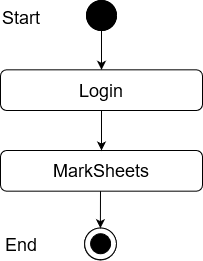

The diagram above was exported from draw.io. Its source (the exported page's mxGraphModel, read from the mxfile embedded in the PNG):
<mxGraphModel dx="868" dy="440" grid="1" gridSize="10" guides="1" tooltips="1" connect="1" arrows="1" fold="1" page="1" pageScale="1" pageWidth="850" pageHeight="1100" math="0" shadow="0">
  <root>
    <mxCell id="0" />
    <mxCell id="1" parent="0" />
    <mxCell id="UZA2LPbsa8ivjc8q-8fV-1" value="" style="edgeStyle=orthogonalEdgeStyle;rounded=0;orthogonalLoop=1;jettySize=auto;html=1;entryX=0.5;entryY=0;entryDx=0;entryDy=0;" edge="1" parent="1" source="UZA2LPbsa8ivjc8q-8fV-2" target="UZA2LPbsa8ivjc8q-8fV-5">
      <mxGeometry relative="1" as="geometry">
        <mxPoint x="441" y="138" as="targetPoint" />
      </mxGeometry>
    </mxCell>
    <mxCell id="UZA2LPbsa8ivjc8q-8fV-2" value="" style="ellipse;whiteSpace=wrap;html=1;aspect=fixed;fillColor=#000000;" vertex="1" parent="1">
      <mxGeometry x="426" y="80" width="30" height="30" as="geometry" />
    </mxCell>
    <mxCell id="UZA2LPbsa8ivjc8q-8fV-3" value="Success" style="text;html=1;strokeColor=none;fillColor=none;align=center;verticalAlign=middle;whiteSpace=wrap;rounded=0;" vertex="1" parent="1">
      <mxGeometry x="461" y="180" as="geometry" />
    </mxCell>
    <mxCell id="UZA2LPbsa8ivjc8q-8fV-4" value="&lt;font style=&quot;font-size: 18px&quot;&gt;MarkSheets&lt;br&gt;&lt;/font&gt;" style="rounded=1;whiteSpace=wrap;html=1;fillColor=#FFFFFF;" vertex="1" parent="1">
      <mxGeometry x="340" y="230" width="202" height="40.67" as="geometry" />
    </mxCell>
    <mxCell id="UZA2LPbsa8ivjc8q-8fV-5" value="&lt;font style=&quot;font-size: 18px&quot;&gt;Login&lt;br&gt;&lt;/font&gt;" style="rounded=1;whiteSpace=wrap;html=1;fillColor=#FFFFFF;" vertex="1" parent="1">
      <mxGeometry x="340" y="149.33000000000004" width="202" height="40.67" as="geometry" />
    </mxCell>
    <mxCell id="UZA2LPbsa8ivjc8q-8fV-6" value="" style="endArrow=classic;html=1;exitX=0.5;exitY=1;exitDx=0;exitDy=0;entryX=0.5;entryY=0;entryDx=0;entryDy=0;" edge="1" parent="1" source="UZA2LPbsa8ivjc8q-8fV-5" target="UZA2LPbsa8ivjc8q-8fV-4">
      <mxGeometry width="50" height="50" relative="1" as="geometry">
        <mxPoint x="421" y="270" as="sourcePoint" />
        <mxPoint x="471" y="220" as="targetPoint" />
      </mxGeometry>
    </mxCell>
    <mxCell id="UZA2LPbsa8ivjc8q-8fV-7" value="" style="ellipse;whiteSpace=wrap;html=1;aspect=fixed;fillColor=#FFFFFF;" vertex="1" parent="1">
      <mxGeometry x="424" y="307.6700000000001" width="31.78" height="31.78" as="geometry" />
    </mxCell>
    <mxCell id="UZA2LPbsa8ivjc8q-8fV-8" value="" style="ellipse;whiteSpace=wrap;html=1;aspect=fixed;fillColor=#000000;" vertex="1" parent="1">
      <mxGeometry x="430" y="313.45000000000005" width="20" height="20" as="geometry" />
    </mxCell>
    <mxCell id="UZA2LPbsa8ivjc8q-8fV-9" value="" style="endArrow=classic;html=1;entryX=0.5;entryY=0;entryDx=0;entryDy=0;" edge="1" parent="1">
      <mxGeometry width="50" height="50" relative="1" as="geometry">
        <mxPoint x="440" y="270.6700000000001" as="sourcePoint" />
        <mxPoint x="439.8900000000002" y="307.6700000000001" as="targetPoint" />
      </mxGeometry>
    </mxCell>
    <mxCell id="UZA2LPbsa8ivjc8q-8fV-10" value="" style="ellipse;whiteSpace=wrap;html=1;aspect=fixed;fillColor=#000000;" vertex="1" parent="1">
      <mxGeometry x="426" y="80" width="30" height="30" as="geometry" />
    </mxCell>
    <mxCell id="UZA2LPbsa8ivjc8q-8fV-11" value="&lt;font style=&quot;font-size: 18px&quot;&gt;Start&lt;/font&gt;" style="text;whiteSpace=wrap;html=1;" vertex="1" parent="1">
      <mxGeometry x="340" y="80" width="130" height="30" as="geometry" />
    </mxCell>
    <mxCell id="UZA2LPbsa8ivjc8q-8fV-12" value="" style="ellipse;whiteSpace=wrap;html=1;aspect=fixed;fillColor=#FFFFFF;" vertex="1" parent="1">
      <mxGeometry x="424.11" y="307.45000000000005" width="31.78" height="31.78" as="geometry" />
    </mxCell>
    <mxCell id="UZA2LPbsa8ivjc8q-8fV-13" value="" style="ellipse;whiteSpace=wrap;html=1;aspect=fixed;fillColor=#000000;" vertex="1" parent="1">
      <mxGeometry x="430.11" y="313.23" width="20" height="20" as="geometry" />
    </mxCell>
    <mxCell id="UZA2LPbsa8ivjc8q-8fV-14" value="&lt;font style=&quot;font-size: 18px&quot;&gt;End&lt;/font&gt;" style="text;whiteSpace=wrap;html=1;" vertex="1" parent="1">
      <mxGeometry x="343" y="307.45000000000005" width="130" height="30" as="geometry" />
    </mxCell>
  </root>
</mxGraphModel>